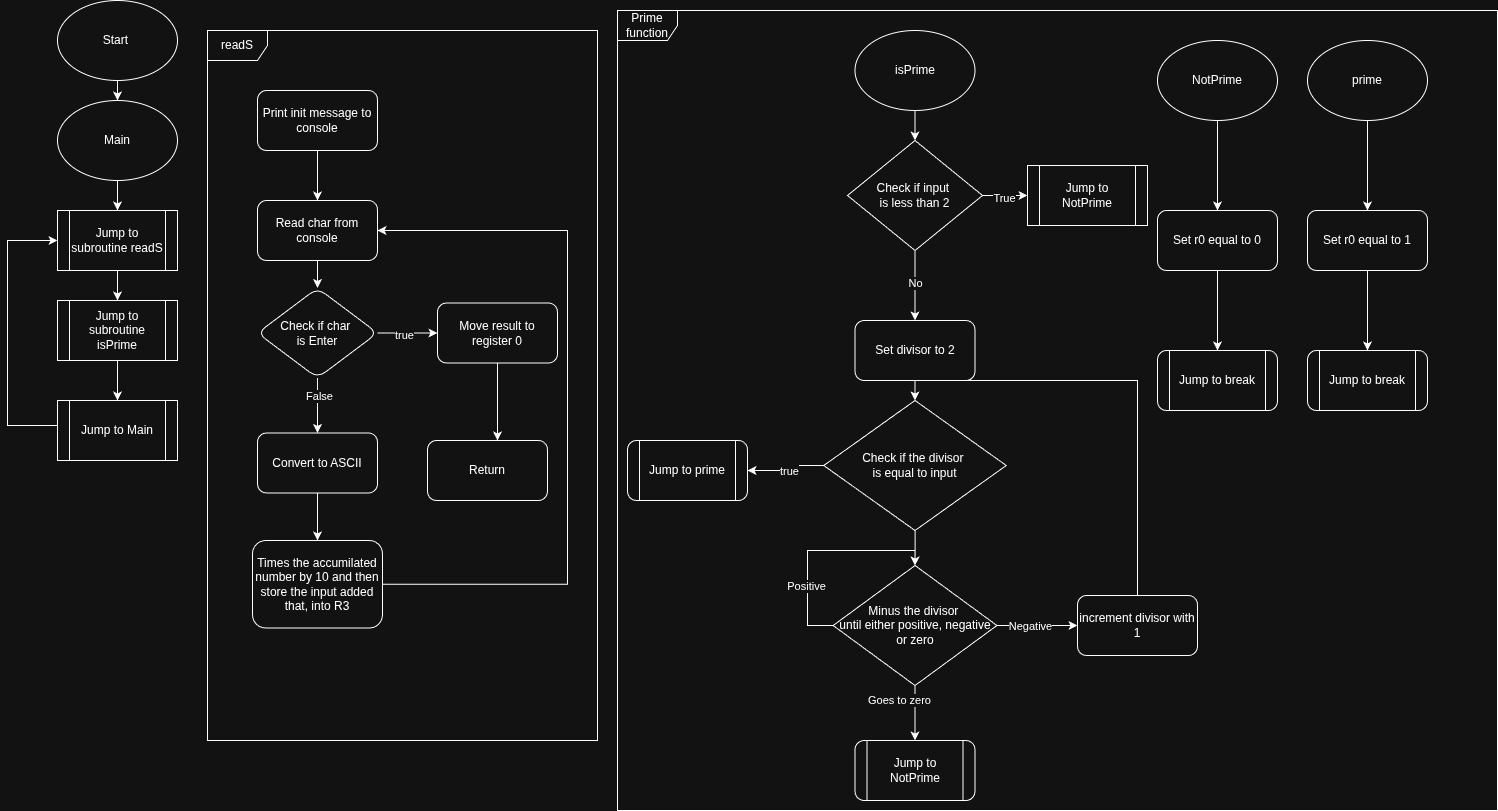

The diagram above was exported from draw.io. Its source (the exported page's mxGraphModel, read from the mxfile embedded in the PNG):
<mxGraphModel dx="1478" dy="872" grid="1" gridSize="10" guides="1" tooltips="1" connect="1" arrows="1" fold="1" page="1" pageScale="1" pageWidth="827" pageHeight="1169" math="0" shadow="0">
  <root>
    <mxCell id="0" />
    <mxCell id="1" parent="0" />
    <mxCell id="QG3ElDFkQ2LCZVVHHdPG-70" edge="1" parent="1" source="QG3ElDFkQ2LCZVVHHdPG-71" style="edgeStyle=orthogonalEdgeStyle;rounded=0;orthogonalLoop=1;jettySize=auto;html=1;" target="QG3ElDFkQ2LCZVVHHdPG-76" value="">
      <mxGeometry relative="1" as="geometry" />
    </mxCell>
    <mxCell id="QG3ElDFkQ2LCZVVHHdPG-71" parent="1" style="ellipse;whiteSpace=wrap;html=1;" value="isPrime" vertex="1">
      <mxGeometry height="80" width="120" x="857.5" y="150" as="geometry" />
    </mxCell>
    <mxCell id="QG3ElDFkQ2LCZVVHHdPG-72" edge="1" parent="1" source="QG3ElDFkQ2LCZVVHHdPG-76" style="edgeStyle=orthogonalEdgeStyle;rounded=0;orthogonalLoop=1;jettySize=auto;html=1;" target="QG3ElDFkQ2LCZVVHHdPG-77" value="">
      <mxGeometry relative="1" as="geometry" />
    </mxCell>
    <mxCell id="QG3ElDFkQ2LCZVVHHdPG-73" connectable="0" parent="QG3ElDFkQ2LCZVVHHdPG-72" style="edgeLabel;html=1;align=center;verticalAlign=middle;resizable=0;points=[];" value="True" vertex="1">
      <mxGeometry relative="1" x="-0.0886" y="-2" as="geometry">
        <mxPoint as="offset" />
      </mxGeometry>
    </mxCell>
    <mxCell id="QG3ElDFkQ2LCZVVHHdPG-74" edge="1" parent="1" source="QG3ElDFkQ2LCZVVHHdPG-76" style="edgeStyle=orthogonalEdgeStyle;rounded=0;orthogonalLoop=1;jettySize=auto;html=1;" target="QG3ElDFkQ2LCZVVHHdPG-79" value="">
      <mxGeometry relative="1" as="geometry" />
    </mxCell>
    <mxCell id="QG3ElDFkQ2LCZVVHHdPG-75" connectable="0" parent="QG3ElDFkQ2LCZVVHHdPG-74" style="edgeLabel;html=1;align=center;verticalAlign=middle;resizable=0;points=[];" value="No" vertex="1">
      <mxGeometry relative="1" x="-0.0898" as="geometry">
        <mxPoint as="offset" />
      </mxGeometry>
    </mxCell>
    <mxCell id="QG3ElDFkQ2LCZVVHHdPG-76" parent="1" style="rhombus;whiteSpace=wrap;html=1;" value="Check if input&amp;nbsp;&lt;div&gt;is less than 2&lt;/div&gt;" vertex="1">
      <mxGeometry height="110" width="135" x="850" y="260" as="geometry" />
    </mxCell>
    <mxCell id="QG3ElDFkQ2LCZVVHHdPG-77" parent="1" style="shape=process;whiteSpace=wrap;html=1;backgroundOutline=1;" value="Jump to NotPrime" vertex="1">
      <mxGeometry height="60" width="120" x="1030" y="285" as="geometry" />
    </mxCell>
    <mxCell id="QG3ElDFkQ2LCZVVHHdPG-78" edge="1" parent="1" source="QG3ElDFkQ2LCZVVHHdPG-79" style="edgeStyle=orthogonalEdgeStyle;rounded=0;orthogonalLoop=1;jettySize=auto;html=1;" target="QG3ElDFkQ2LCZVVHHdPG-83" value="">
      <mxGeometry relative="1" as="geometry" />
    </mxCell>
    <mxCell id="QG3ElDFkQ2LCZVVHHdPG-79" parent="1" style="rounded=1;whiteSpace=wrap;html=1;" value="Set divisor to 2" vertex="1">
      <mxGeometry height="60" width="120" x="857.5" y="440" as="geometry" />
    </mxCell>
    <mxCell id="QG3ElDFkQ2LCZVVHHdPG-80" edge="1" parent="1" source="QG3ElDFkQ2LCZVVHHdPG-83" style="edgeStyle=orthogonalEdgeStyle;rounded=0;orthogonalLoop=1;jettySize=auto;html=1;" target="QG3ElDFkQ2LCZVVHHdPG-84" value="">
      <mxGeometry relative="1" as="geometry" />
    </mxCell>
    <mxCell id="QG3ElDFkQ2LCZVVHHdPG-81" connectable="0" parent="QG3ElDFkQ2LCZVVHHdPG-80" style="edgeLabel;html=1;align=center;verticalAlign=middle;resizable=0;points=[];" value="true" vertex="1">
      <mxGeometry relative="1" x="0.4178" y="3" as="geometry">
        <mxPoint x="18" y="-3" as="offset" />
      </mxGeometry>
    </mxCell>
    <mxCell id="QG3ElDFkQ2LCZVVHHdPG-82" edge="1" parent="1" source="QG3ElDFkQ2LCZVVHHdPG-83" style="edgeStyle=orthogonalEdgeStyle;rounded=0;orthogonalLoop=1;jettySize=auto;html=1;" target="QG3ElDFkQ2LCZVVHHdPG-101" value="">
      <mxGeometry relative="1" as="geometry" />
    </mxCell>
    <mxCell id="QG3ElDFkQ2LCZVVHHdPG-83" parent="1" style="rhombus;whiteSpace=wrap;html=1;rounded=1;arcSize=0;" value="Check if the divisor&amp;nbsp;&lt;div&gt;is equal to input&lt;/div&gt;" vertex="1">
      <mxGeometry height="130" width="182.5" x="826.25" y="520" as="geometry" />
    </mxCell>
    <mxCell id="QG3ElDFkQ2LCZVVHHdPG-84" parent="1" style="shape=process;whiteSpace=wrap;html=1;backgroundOutline=1;rounded=1;" value="Jump to prime" vertex="1">
      <mxGeometry height="60" width="120" x="630" y="560" as="geometry" />
    </mxCell>
    <mxCell id="QG3ElDFkQ2LCZVVHHdPG-85" edge="1" parent="1" source="QG3ElDFkQ2LCZVVHHdPG-86" style="edgeStyle=orthogonalEdgeStyle;rounded=0;orthogonalLoop=1;jettySize=auto;html=1;" target="QG3ElDFkQ2LCZVVHHdPG-88" value="">
      <mxGeometry relative="1" as="geometry" />
    </mxCell>
    <mxCell id="QG3ElDFkQ2LCZVVHHdPG-86" parent="1" style="ellipse;whiteSpace=wrap;html=1;" value="NotPrime" vertex="1">
      <mxGeometry height="80" width="120" x="1160" y="160" as="geometry" />
    </mxCell>
    <mxCell id="QG3ElDFkQ2LCZVVHHdPG-87" edge="1" parent="1" source="QG3ElDFkQ2LCZVVHHdPG-88" style="edgeStyle=orthogonalEdgeStyle;rounded=0;orthogonalLoop=1;jettySize=auto;html=1;" target="QG3ElDFkQ2LCZVVHHdPG-89" value="">
      <mxGeometry relative="1" as="geometry" />
    </mxCell>
    <mxCell id="QG3ElDFkQ2LCZVVHHdPG-88" parent="1" style="rounded=1;whiteSpace=wrap;html=1;" value="Set r0 equal to 0" vertex="1">
      <mxGeometry height="60" width="120" x="1160" y="330" as="geometry" />
    </mxCell>
    <mxCell id="QG3ElDFkQ2LCZVVHHdPG-89" parent="1" style="shape=process;whiteSpace=wrap;html=1;backgroundOutline=1;rounded=1;" value="Jump to break" vertex="1">
      <mxGeometry height="60" width="120" x="1160" y="470" as="geometry" />
    </mxCell>
    <mxCell id="QG3ElDFkQ2LCZVVHHdPG-90" edge="1" parent="1" source="QG3ElDFkQ2LCZVVHHdPG-91" style="edgeStyle=orthogonalEdgeStyle;rounded=0;orthogonalLoop=1;jettySize=auto;html=1;" target="QG3ElDFkQ2LCZVVHHdPG-93" value="">
      <mxGeometry relative="1" as="geometry" />
    </mxCell>
    <mxCell id="QG3ElDFkQ2LCZVVHHdPG-91" parent="1" style="ellipse;whiteSpace=wrap;html=1;" value="prime" vertex="1">
      <mxGeometry height="80" width="120" x="1310" y="160" as="geometry" />
    </mxCell>
    <mxCell id="QG3ElDFkQ2LCZVVHHdPG-92" edge="1" parent="1" source="QG3ElDFkQ2LCZVVHHdPG-93" style="edgeStyle=orthogonalEdgeStyle;rounded=0;orthogonalLoop=1;jettySize=auto;html=1;" target="QG3ElDFkQ2LCZVVHHdPG-94" value="">
      <mxGeometry relative="1" as="geometry" />
    </mxCell>
    <mxCell id="QG3ElDFkQ2LCZVVHHdPG-93" parent="1" style="rounded=1;whiteSpace=wrap;html=1;" value="Set r0 equal to 1" vertex="1">
      <mxGeometry height="60" width="120" x="1310" y="330" as="geometry" />
    </mxCell>
    <mxCell id="QG3ElDFkQ2LCZVVHHdPG-94" parent="1" style="shape=process;whiteSpace=wrap;html=1;backgroundOutline=1;rounded=1;" value="Jump to break" vertex="1">
      <mxGeometry height="60" width="120" x="1310" y="470" as="geometry" />
    </mxCell>
    <mxCell id="QG3ElDFkQ2LCZVVHHdPG-95" edge="1" parent="1" source="QG3ElDFkQ2LCZVVHHdPG-101" style="edgeStyle=orthogonalEdgeStyle;rounded=0;orthogonalLoop=1;jettySize=auto;html=1;" target="QG3ElDFkQ2LCZVVHHdPG-102" value="">
      <mxGeometry relative="1" as="geometry" />
    </mxCell>
    <mxCell id="QG3ElDFkQ2LCZVVHHdPG-96" connectable="0" parent="QG3ElDFkQ2LCZVVHHdPG-95" style="edgeLabel;html=1;align=center;verticalAlign=middle;resizable=0;points=[];" value="Goes to zero" vertex="1">
      <mxGeometry relative="1" x="-0.4831" as="geometry">
        <mxPoint x="-16" as="offset" />
      </mxGeometry>
    </mxCell>
    <mxCell id="QG3ElDFkQ2LCZVVHHdPG-97" edge="1" parent="1" source="QG3ElDFkQ2LCZVVHHdPG-101" style="edgeStyle=orthogonalEdgeStyle;rounded=0;orthogonalLoop=1;jettySize=auto;html=1;" target="QG3ElDFkQ2LCZVVHHdPG-104" value="">
      <mxGeometry relative="1" as="geometry" />
    </mxCell>
    <mxCell id="QG3ElDFkQ2LCZVVHHdPG-98" connectable="0" parent="QG3ElDFkQ2LCZVVHHdPG-97" style="edgeLabel;html=1;align=center;verticalAlign=middle;resizable=0;points=[];" value="Negative" vertex="1">
      <mxGeometry relative="1" x="-0.0104" y="1" as="geometry">
        <mxPoint x="-7" y="1" as="offset" />
      </mxGeometry>
    </mxCell>
    <mxCell id="QG3ElDFkQ2LCZVVHHdPG-99" edge="1" parent="1" source="QG3ElDFkQ2LCZVVHHdPG-101" style="edgeStyle=orthogonalEdgeStyle;rounded=0;orthogonalLoop=1;jettySize=auto;html=1;exitX=0;exitY=0.5;exitDx=0;exitDy=0;entryX=0.5;entryY=0;entryDx=0;entryDy=0;" target="QG3ElDFkQ2LCZVVHHdPG-101" value="">
      <mxGeometry relative="1" as="geometry">
        <Array as="points">
          <mxPoint x="810" y="745" />
          <mxPoint x="810" y="670" />
          <mxPoint x="918" y="670" />
        </Array>
        <mxPoint x="820" y="770" as="targetPoint" />
      </mxGeometry>
    </mxCell>
    <mxCell id="QG3ElDFkQ2LCZVVHHdPG-100" connectable="0" parent="QG3ElDFkQ2LCZVVHHdPG-99" style="edgeLabel;html=1;align=center;verticalAlign=middle;resizable=0;points=[];" value="Positive" vertex="1">
      <mxGeometry relative="1" x="0.1786" y="-2" as="geometry">
        <mxPoint x="-32" y="33" as="offset" />
      </mxGeometry>
    </mxCell>
    <mxCell id="QG3ElDFkQ2LCZVVHHdPG-101" parent="1" style="rhombus;whiteSpace=wrap;html=1;rounded=1;arcSize=0;" value="Minus the divisor&amp;nbsp;&lt;div&gt;until either positive, negative or zero&lt;/div&gt;" vertex="1">
      <mxGeometry height="120" width="163.75" x="835.63" y="685" as="geometry" />
    </mxCell>
    <mxCell id="QG3ElDFkQ2LCZVVHHdPG-102" parent="1" style="shape=process;whiteSpace=wrap;html=1;backgroundOutline=1;rounded=1;" value="Jump to NotPrime" vertex="1">
      <mxGeometry height="60" width="120" x="857.5" y="860" as="geometry" />
    </mxCell>
    <mxCell id="QG3ElDFkQ2LCZVVHHdPG-103" edge="1" parent="1" source="QG3ElDFkQ2LCZVVHHdPG-104" style="edgeStyle=orthogonalEdgeStyle;rounded=0;orthogonalLoop=1;jettySize=auto;html=1;entryX=0.5;entryY=0;entryDx=0;entryDy=0;exitX=0.5;exitY=0;exitDx=0;exitDy=0;" target="QG3ElDFkQ2LCZVVHHdPG-83" value="">
      <mxGeometry relative="1" as="geometry">
        <mxPoint x="1150" y="605" as="targetPoint" />
      </mxGeometry>
    </mxCell>
    <mxCell id="QG3ElDFkQ2LCZVVHHdPG-104" parent="1" style="whiteSpace=wrap;html=1;rounded=1;" value="increment divisor with 1" vertex="1">
      <mxGeometry height="60" width="120" x="1080" y="715" as="geometry" />
    </mxCell>
    <mxCell id="QG3ElDFkQ2LCZVVHHdPG-108" edge="1" parent="1" source="QG3ElDFkQ2LCZVVHHdPG-109" style="edgeStyle=orthogonalEdgeStyle;rounded=0;orthogonalLoop=1;jettySize=auto;html=1;" target="QG3ElDFkQ2LCZVVHHdPG-117" value="">
      <mxGeometry relative="1" as="geometry" />
    </mxCell>
    <mxCell id="QG3ElDFkQ2LCZVVHHdPG-109" parent="1" style="ellipse;whiteSpace=wrap;html=1;" value="Start&amp;nbsp;" vertex="1">
      <mxGeometry height="80" width="120" x="60" y="120" as="geometry" />
    </mxCell>
    <mxCell id="QG3ElDFkQ2LCZVVHHdPG-110" edge="1" parent="1" style="endArrow=classic;html=1;rounded=0;exitX=0.5;exitY=1;exitDx=0;exitDy=0;entryX=0.5;entryY=0;entryDx=0;entryDy=0;" value="">
      <mxGeometry height="50" relative="1" width="50" as="geometry">
        <mxPoint x="120" y="390" as="sourcePoint" />
        <mxPoint x="120" y="420" as="targetPoint" />
      </mxGeometry>
    </mxCell>
    <mxCell id="QG3ElDFkQ2LCZVVHHdPG-111" edge="1" parent="1" style="endArrow=classic;html=1;rounded=0;exitX=0;exitY=0.5;exitDx=0;exitDy=0;entryX=0;entryY=0.5;entryDx=0;entryDy=0;" value="">
      <mxGeometry height="50" relative="1" width="50" as="geometry">
        <Array as="points">
          <mxPoint x="10" y="545" />
          <mxPoint x="10" y="360" />
        </Array>
        <mxPoint x="60" y="545" as="sourcePoint" />
        <mxPoint x="60" y="360" as="targetPoint" />
      </mxGeometry>
    </mxCell>
    <mxCell id="QG3ElDFkQ2LCZVVHHdPG-112" parent="1" style="shape=process;whiteSpace=wrap;html=1;backgroundOutline=1;" value="Jump to subroutine readS" vertex="1">
      <mxGeometry height="60" width="120" x="60" y="330" as="geometry" />
    </mxCell>
    <mxCell id="QG3ElDFkQ2LCZVVHHdPG-113" parent="1" style="shape=process;whiteSpace=wrap;html=1;backgroundOutline=1;" value="Jump to Main" vertex="1">
      <mxGeometry height="60" width="120" x="60" y="520" as="geometry" />
    </mxCell>
    <mxCell id="QG3ElDFkQ2LCZVVHHdPG-114" parent="1" style="shape=process;whiteSpace=wrap;html=1;backgroundOutline=1;" value="Jump to subroutine isPrime" vertex="1">
      <mxGeometry height="60" width="120" x="60" y="420" as="geometry" />
    </mxCell>
    <mxCell id="QG3ElDFkQ2LCZVVHHdPG-115" edge="1" parent="1" source="QG3ElDFkQ2LCZVVHHdPG-114" style="endArrow=classic;html=1;rounded=0;exitX=0.5;exitY=1;exitDx=0;exitDy=0;" target="QG3ElDFkQ2LCZVVHHdPG-113" value="">
      <mxGeometry height="50" relative="1" width="50" as="geometry">
        <mxPoint x="460" y="640" as="sourcePoint" />
        <mxPoint x="510" y="590" as="targetPoint" />
      </mxGeometry>
    </mxCell>
    <mxCell id="QG3ElDFkQ2LCZVVHHdPG-116" edge="1" parent="1" source="QG3ElDFkQ2LCZVVHHdPG-117" style="edgeStyle=orthogonalEdgeStyle;rounded=0;orthogonalLoop=1;jettySize=auto;html=1;" target="QG3ElDFkQ2LCZVVHHdPG-112" value="">
      <mxGeometry relative="1" as="geometry" />
    </mxCell>
    <mxCell id="QG3ElDFkQ2LCZVVHHdPG-117" parent="1" style="ellipse;whiteSpace=wrap;html=1;" value="Main" vertex="1">
      <mxGeometry height="80" width="120" x="60" y="220" as="geometry" />
    </mxCell>
    <mxCell id="QG3ElDFkQ2LCZVVHHdPG-143" edge="1" parent="1" source="QG3ElDFkQ2LCZVVHHdPG-119" style="edgeStyle=orthogonalEdgeStyle;rounded=0;orthogonalLoop=1;jettySize=auto;html=1;" target="QG3ElDFkQ2LCZVVHHdPG-142" value="">
      <mxGeometry relative="1" as="geometry" />
    </mxCell>
    <mxCell id="QG3ElDFkQ2LCZVVHHdPG-119" parent="1" style="rounded=1;whiteSpace=wrap;html=1;" value="Print init message to console" vertex="1">
      <mxGeometry height="60" width="120" x="260" y="210" as="geometry" />
    </mxCell>
    <mxCell id="QG3ElDFkQ2LCZVVHHdPG-120" parent="1" style="shape=umlFrame;whiteSpace=wrap;html=1;pointerEvents=0;" value="readS" vertex="1">
      <mxGeometry height="710" width="390" x="210" y="150" as="geometry" />
    </mxCell>
    <mxCell id="QG3ElDFkQ2LCZVVHHdPG-123" edge="1" parent="1" source="QG3ElDFkQ2LCZVVHHdPG-124" style="edgeStyle=orthogonalEdgeStyle;rounded=0;orthogonalLoop=1;jettySize=auto;html=1;" target="QG3ElDFkQ2LCZVVHHdPG-126" value="">
      <mxGeometry relative="1" as="geometry" />
    </mxCell>
    <mxCell id="QG3ElDFkQ2LCZVVHHdPG-124" parent="1" style="rounded=1;whiteSpace=wrap;html=1;" value="Convert to ASCII" vertex="1">
      <mxGeometry height="60" width="120" x="260" y="552.5" as="geometry" />
    </mxCell>
    <mxCell id="QG3ElDFkQ2LCZVVHHdPG-149" edge="1" parent="1" source="QG3ElDFkQ2LCZVVHHdPG-126" style="edgeStyle=orthogonalEdgeStyle;rounded=0;orthogonalLoop=1;jettySize=auto;html=1;entryX=1;entryY=0.5;entryDx=0;entryDy=0;" target="QG3ElDFkQ2LCZVVHHdPG-142" value="">
      <mxGeometry relative="1" as="geometry">
        <Array as="points">
          <mxPoint x="570" y="704" />
          <mxPoint x="570" y="350" />
        </Array>
        <mxPoint x="320" y="802.5" as="targetPoint" />
      </mxGeometry>
    </mxCell>
    <mxCell id="QG3ElDFkQ2LCZVVHHdPG-126" parent="1" style="rounded=1;whiteSpace=wrap;html=1;" value="Times the accumilated number by 10 and then store the input added that, into R3" vertex="1">
      <mxGeometry height="87.5" width="130" x="255" y="660" as="geometry" />
    </mxCell>
    <mxCell id="QG3ElDFkQ2LCZVVHHdPG-134" parent="1" style="shape=umlFrame;whiteSpace=wrap;html=1;pointerEvents=0;" value="Prime function" vertex="1">
      <mxGeometry height="800" width="880" x="620" y="130" as="geometry" />
    </mxCell>
    <mxCell id="QG3ElDFkQ2LCZVVHHdPG-138" edge="1" parent="1" source="QG3ElDFkQ2LCZVVHHdPG-136" style="edgeStyle=orthogonalEdgeStyle;rounded=0;orthogonalLoop=1;jettySize=auto;html=1;entryX=0.5;entryY=0;entryDx=0;entryDy=0;" target="QG3ElDFkQ2LCZVVHHdPG-124" value="">
      <mxGeometry relative="1" as="geometry">
        <mxPoint x="320" y="467.5" as="targetPoint" />
      </mxGeometry>
    </mxCell>
    <mxCell id="QG3ElDFkQ2LCZVVHHdPG-139" connectable="0" parent="QG3ElDFkQ2LCZVVHHdPG-138" style="edgeLabel;html=1;align=center;verticalAlign=middle;resizable=0;points=[];" value="False" vertex="1">
      <mxGeometry relative="1" x="-0.3345" y="1" as="geometry">
        <mxPoint as="offset" />
      </mxGeometry>
    </mxCell>
    <mxCell id="QG3ElDFkQ2LCZVVHHdPG-154" edge="1" parent="1" source="QG3ElDFkQ2LCZVVHHdPG-136" style="edgeStyle=orthogonalEdgeStyle;rounded=0;orthogonalLoop=1;jettySize=auto;html=1;" target="QG3ElDFkQ2LCZVVHHdPG-153" value="">
      <mxGeometry relative="1" as="geometry" />
    </mxCell>
    <mxCell id="QG3ElDFkQ2LCZVVHHdPG-156" connectable="0" parent="QG3ElDFkQ2LCZVVHHdPG-154" style="edgeLabel;html=1;align=center;verticalAlign=middle;resizable=0;points=[];" value="true" vertex="1">
      <mxGeometry relative="1" x="-0.1356" y="-2" as="geometry">
        <mxPoint as="offset" />
      </mxGeometry>
    </mxCell>
    <mxCell id="QG3ElDFkQ2LCZVVHHdPG-136" parent="1" style="rhombus;whiteSpace=wrap;html=1;rounded=1;" value="Check if char&amp;nbsp;&lt;div&gt;is Enter&lt;/div&gt;" vertex="1">
      <mxGeometry height="90" width="120" x="260" y="407.5" as="geometry" />
    </mxCell>
    <mxCell id="QG3ElDFkQ2LCZVVHHdPG-144" edge="1" parent="1" source="QG3ElDFkQ2LCZVVHHdPG-142" style="edgeStyle=orthogonalEdgeStyle;rounded=0;orthogonalLoop=1;jettySize=auto;html=1;" target="QG3ElDFkQ2LCZVVHHdPG-136" value="">
      <mxGeometry relative="1" as="geometry" />
    </mxCell>
    <mxCell id="QG3ElDFkQ2LCZVVHHdPG-142" parent="1" style="whiteSpace=wrap;html=1;rounded=1;" value="Read char from console" vertex="1">
      <mxGeometry height="60" width="120" x="260" y="320" as="geometry" />
    </mxCell>
    <mxCell id="QG3ElDFkQ2LCZVVHHdPG-145" parent="1" style="whiteSpace=wrap;html=1;rounded=1;" value="Return" vertex="1">
      <mxGeometry height="60" width="120" x="430" y="560" as="geometry" />
    </mxCell>
    <mxCell id="QG3ElDFkQ2LCZVVHHdPG-155" edge="1" parent="1" source="QG3ElDFkQ2LCZVVHHdPG-153" style="edgeStyle=orthogonalEdgeStyle;rounded=0;orthogonalLoop=1;jettySize=auto;html=1;" value="">
      <mxGeometry relative="1" as="geometry">
        <mxPoint x="500" y="560" as="targetPoint" />
      </mxGeometry>
    </mxCell>
    <mxCell id="QG3ElDFkQ2LCZVVHHdPG-153" parent="1" style="whiteSpace=wrap;html=1;rounded=1;" value="Move result to register 0" vertex="1">
      <mxGeometry height="60" width="120" x="440" y="422.5" as="geometry" />
    </mxCell>
  </root>
</mxGraphModel>